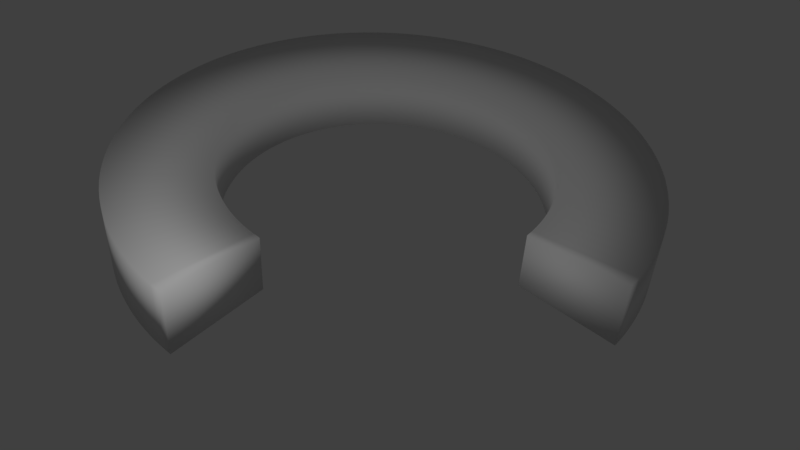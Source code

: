 # Source: Blokada.blend  (saved by Blender 2.79.0; exported with 4.5.12 LTS)
import bpy
from mathutils import Matrix  # noqa: F401  (used for matrix-valued properties, if any)

bpy.ops.wm.read_factory_settings(use_empty=True)
scene = bpy.context.scene
scene.name = 'Scene'

# ---- collections
col_collection_1 = bpy.data.collections.new('Collection 1'); scene.collection.children.link(col_collection_1)

# ---- materials (node trees are filled in below, after node groups)
mat_material_001 = bpy.data.materials.new('Material.001')
mat_material_001.alpha_threshold = 0.0
mat_material_001.roughness = 0.5

# ---- material node trees
mat_material_001.use_nodes = True; mat_material_001.node_tree.nodes.clear()
_N = mat_material_001.node_tree.nodes; _L = mat_material_001.node_tree.links
n0 = _N.new('ShaderNodeOutputMaterial'); n0.name = 'Material Output'; n0.location = (300, 300)
n1 = _N.new('ShaderNodeBsdfDiffuse'); n1.name = 'Diffuse BSDF'; n1.location = (10, 300)
_L.new(n1.outputs[0], n0.inputs[0])
n0.is_active_output = True

# ---- world
world_world = bpy.data.worlds.new('World'); scene.world = world_world
world_world.color = (0.05088, 0.05088, 0.05088)
world_world.use_sun_shadow = False
world_world.sun_shadow_jitter_overblur = 0.0
world_world.cycles.sampling_method = 'MANUAL'

# ---- cameras
cam_camera = bpy.data.cameras.new('Camera')
cam_camera.clip_end = 100.0
cam_camera.lens = 35.0
cam_camera.sensor_width = 32.0
cam_camera.sensor_height = 18.0
cam_camera.ortho_scale = 7.314
cam_camera.dof.focus_distance = 0.0

# ---- lights
light_lamp = bpy.data.lights.new('Lamp', 'POINT')
light_lamp.transmission_factor = 0.0
light_lamp.cutoff_distance = 30.0
light_lamp.energy = 100.0
light_lamp.shadow_buffer_clip_start = 1.001
light_lamp.shadow_soft_size = 0.1
light_lamp.shadow_maximum_resolution = 0.006
light_lamp.use_absolute_resolution = True

# ---- meshes
me_circle = bpy.data.meshes.new('Circle')
me_circle.from_pydata([(-0.2384, 1.61, 0.1588), (-0.1598, 1.62, 0.1588), (-0.0807, 1.626, 0.1588), (-0.5455, 1.533, 0.1588), (-0.4703, 1.558, 0.1588), (-0.3939, 1.579, 0.1588), (-0.8317, 1.398, 0.1588), (-0.7627, 1.437, 0.1588), (-0.6919, 1.473, 0.1588), (-1.086, 1.21, 0.1588), (-1.026, 1.261, 0.1588), (-0.9635, 1.31, 0.1588), (-1.299, 0.9749, 0.1588), (-1.25, 1.037, 0.1588), (-1.198, 1.097, 0.1588), (-1.461, 0.7034, 0.1588), (-1.426, 0.7742, 0.1588), (-1.387, 0.8432, 0.1588), (-1.568, 0.4053, 0.1588), (-1.547, 0.4817, 0.1588), (-1.522, 0.557, 0.1588), (-1.614, 0.09216, 0.1588), (-1.609, 0.1712, 0.1588), (-1.599, 0.2499, 0.1588), (-1.599, -0.224, 0.1588), (-1.609, -0.1454, 0.1588), (-1.614, -0.06633, 0.1588), (-1.522, -0.5311, 0.1588), (-1.547, -0.4559, 0.1588), (-1.568, -0.3795, 0.1588), (-1.387, -0.8173, 0.1588), (-1.426, -0.7484, 0.1588), (-1.461, -0.6776, 0.1588), (-1.198, -1.072, 0.1588), (-1.25, -1.012, 0.1588), (-1.299, -0.9491, 0.1588), (-0.9635, -1.284, 0.1588), (-1.026, -1.235, 0.1588), (-1.086, -1.184, 0.1588), (-0.6919, -1.447, 0.1588), (-0.7627, -1.411, 0.1588), (-0.8317, -1.372, 0.1588), (-0.3939, -1.554, 0.1588), (-0.4703, -1.533, 0.1588), (-0.5455, -1.508, 0.1588), (-0.0807, -1.6, 0.1588), (-0.1598, -1.594, 0.1588), (-0.2384, -1.585, 0.1588), (0.2355, -1.585, 0.1588), (0.1568, -1.594, 0.1588), (0.07778, -1.6, 0.1588), (0.5426, -1.508, 0.1588), (0.4673, -1.533, 0.1588), (0.3909, -1.554, 0.1588), (0.8288, -1.372, 0.1588), (0.7598, -1.411, 0.1588), (0.689, -1.447, 0.1588), (1.083, -1.184, 0.1588), (1.023, -1.235, 0.1588), (0.9606, -1.284, 0.1588), (1.296, -0.9491, 0.1588), (1.247, -1.012, 0.1588), (1.195, -1.072, 0.1588), (1.458, -0.6776, 0.1588), (1.423, -0.7484, 0.1588), (1.384, -0.8173, 0.1588), (1.565, -0.3795, 0.1588), (1.544, -0.4559, 0.1588), (1.519, -0.5311, 0.1588), (1.612, -0.06632, 0.1588), (1.606, -0.1454, 0.1588), (1.596, -0.224, 0.1588), (-0.001462, 1.628, 0.1588), (-0.3165, 1.597, 0.1588), (-0.6195, 1.505, 0.1588), (-0.8987, 1.356, 0.1588), (-1.143, 1.155, 0.1588), (-1.344, 0.9101, 0.1588), (-1.493, 0.6309, 0.1588), (-1.585, 0.328, 0.1588), (-1.616, 0.01292, 0.1588), (-1.585, -0.3021, 0.1588), (-1.493, -0.6051, 0.1588), (-1.344, -0.8843, 0.1588), (-1.143, -1.129, 0.1588), (-0.8987, -1.33, 0.1588), (-0.6195, -1.479, 0.1588), (-0.3165, -1.571, 0.1588), (-0.001461, -1.602, 0.1588), (0.3136, -1.571, 0.1588), (0.6166, -1.479, 0.1588), (0.8958, -1.33, 0.1588), (1.14, -1.129, 0.1588), (1.341, -0.8843, 0.1588), (1.491, -0.6051, 0.1588), (1.582, -0.3021, 0.1588), (1.614, 0.01292, 0.1588), (-0.2384, 1.61, -0.4265), (-0.1598, 1.62, -0.4265), (-0.0807, 1.626, -0.4265), (-0.5455, 1.533, -0.4265), (-0.4703, 1.558, -0.4265), (-0.3939, 1.579, -0.4265), (-0.8317, 1.398, -0.4265), (-0.7627, 1.437, -0.4265), (-0.6919, 1.473, -0.4265), (-1.086, 1.21, -0.4265), (-1.026, 1.261, -0.4265), (-0.9635, 1.31, -0.4265), (-1.299, 0.9749, -0.4265), (-1.25, 1.037, -0.4265), (-1.198, 1.097, -0.4265), (-1.461, 0.7034, -0.4265), (-1.426, 0.7742, -0.4265), (-1.387, 0.8432, -0.4265), (-1.568, 0.4053, -0.4265), (-1.547, 0.4817, -0.4265), (-1.522, 0.557, -0.4265), (-1.614, 0.09216, -0.4265), (-1.609, 0.1712, -0.4265), (-1.599, 0.2499, -0.4265), (-1.599, -0.224, -0.4265), (-1.609, -0.1454, -0.4265), (-1.614, -0.06633, -0.4265), (-1.522, -0.5311, -0.4265), (-1.547, -0.4559, -0.4265), (-1.568, -0.3795, -0.4265), (-1.387, -0.8173, -0.4265), (-1.426, -0.7484, -0.4265), (-1.461, -0.6776, -0.4265), (-1.198, -1.072, -0.4265), (-1.25, -1.012, -0.4265), (-1.299, -0.9491, -0.4265), (-0.9635, -1.284, -0.4265), (-1.026, -1.235, -0.4265), (-1.086, -1.184, -0.4265), (-0.6919, -1.447, -0.4265), (-0.7627, -1.411, -0.4265), (-0.8317, -1.372, -0.4265), (-0.3939, -1.554, -0.4265), (-0.4703, -1.533, -0.4265), (-0.5455, -1.508, -0.4265), (-0.0807, -1.6, -0.4265), (-0.1598, -1.594, -0.4265), (-0.2384, -1.585, -0.4265), (0.2355, -1.585, -0.4265), (0.1568, -1.594, -0.4265), (0.07778, -1.6, -0.4265), (0.5426, -1.508, -0.4265), (0.4673, -1.533, -0.4265), (0.3909, -1.554, -0.4265), (0.8288, -1.372, -0.4265), (0.7598, -1.411, -0.4265), (0.689, -1.447, -0.4265), (1.083, -1.184, -0.4265), (1.023, -1.235, -0.4265), (0.9606, -1.284, -0.4265), (1.296, -0.9491, -0.4265), (1.247, -1.012, -0.4265), (1.195, -1.072, -0.4265), (1.458, -0.6776, -0.4265), (1.423, -0.7484, -0.4265), (1.384, -0.8173, -0.4265), (1.565, -0.3795, -0.4265), (1.544, -0.4559, -0.4265), (1.519, -0.5311, -0.4265), (1.612, -0.06632, -0.4265), (1.606, -0.1454, -0.4265), (1.596, -0.224, -0.4265), (-0.001462, 1.628, -0.4265), (-0.3165, 1.597, -0.4265), (-0.6195, 1.505, -0.4265), (-0.8987, 1.356, -0.4265), (-1.143, 1.155, -0.4265), (-1.344, 0.9101, -0.4265), (-1.493, 0.6309, -0.4265), (-1.585, 0.328, -0.4265), (-1.616, 0.01292, -0.4265), (-1.585, -0.3021, -0.4265), (-1.493, -0.6051, -0.4265), (-1.344, -0.8843, -0.4265), (-1.143, -1.129, -0.4265), (-0.8987, -1.33, -0.4265), (-0.6195, -1.479, -0.4265), (-0.3165, -1.571, -0.4265), (-0.001461, -1.602, -0.4265), (0.3136, -1.571, -0.4265), (0.6166, -1.479, -0.4265), (0.8958, -1.33, -0.4265), (1.14, -1.129, -0.4265), (1.341, -0.8843, -0.4265), (1.491, -0.6051, -0.4265), (1.582, -0.3021, -0.4265), (1.614, 0.01292, -0.4265), (-0.3866, 2.609, 0.2091), (-0.2587, 2.625, 0.2091), (-0.1303, 2.635, 0.2091), (-0.8857, 2.484, 0.2091), (-0.7634, 2.525, 0.2091), (-0.6392, 2.559, 0.2091), (-1.351, 2.264, 0.2091), (-1.239, 2.328, 0.2091), (-1.124, 2.386, 0.2091), (-1.764, 1.958, 0.2091), (-1.667, 2.042, 0.2091), (-1.565, 2.121, 0.2091), (-2.11, 1.576, 0.2091), (-2.03, 1.678, 0.2091), (-1.946, 1.776, 0.2091), (-2.374, 1.135, 0.2091), (-2.316, 1.25, 0.2091), (-2.253, 1.362, 0.2091), (-2.548, 0.6507, 0.2091), (-2.513, 0.7748, 0.2091), (-2.473, 0.8972, 0.2091), (-2.623, 0.1417, 0.2091), (-2.614, 0.2702, 0.2091), (-2.598, 0.3981, 0.2091), (-2.598, -0.3722, 0.2091), (-2.614, -0.2444, 0.2091), (-2.623, -0.1159, 0.2091), (-2.473, -0.8713, 0.2091), (-2.513, -0.749, 0.2091), (-2.548, -0.6249, 0.2091), (-2.253, -1.336, 0.2091), (-2.316, -1.224, 0.2091), (-2.374, -1.109, 0.2091), (-1.946, -1.75, 0.2091), (-2.03, -1.652, 0.2091), (-2.11, -1.551, 0.2091), (-1.565, -2.095, 0.2091), (-1.667, -2.016, 0.2091), (-1.764, -1.932, 0.2091), (-1.124, -2.36, 0.2091), (-1.239, -2.302, 0.2091), (-1.351, -2.238, 0.2091), (-0.6392, -2.533, 0.2091), (-0.7634, -2.499, 0.2091), (-0.8857, -2.458, 0.2091), (-0.1303, -2.609, 0.2091), (-0.2587, -2.599, 0.2091), (-0.3866, -2.583, 0.2091), (0.3837, -2.583, 0.2091), (0.2558, -2.599, 0.2091), (0.1273, -2.609, 0.2091), (0.8828, -2.458, 0.2091), (0.7605, -2.499, 0.2091), (0.6363, -2.533, 0.2091), (1.348, -2.238, 0.2091), (1.236, -2.302, 0.2091), (1.121, -2.36, 0.2091), (1.761, -1.932, 0.2091), (1.664, -2.016, 0.2091), (1.562, -2.095, 0.2091), (2.107, -1.551, 0.2091), (2.028, -1.652, 0.2091), (1.943, -1.75, 0.2091), (2.371, -1.109, 0.2091), (2.313, -1.224, 0.2091), (2.25, -1.336, 0.2091), (2.545, -0.6248, 0.2091), (2.51, -0.749, 0.2091), (2.47, -0.8713, 0.2091), (2.62, -0.1159, 0.2091), (2.611, -0.2444, 0.2091), (2.595, -0.3722, 0.2091), (-0.001462, 2.638, 0.2091), (-0.5135, 2.587, 0.2091), (-1.006, 2.438, 0.2091), (-1.46, 2.195, 0.2091), (-1.857, 1.869, 0.2091), (-2.184, 1.471, 0.2091), (-2.426, 1.017, 0.2091), (-2.576, 0.525, 0.2091), (-2.626, 0.01292, 0.2091), (-2.576, -0.4992, 0.2091), (-2.426, -0.9915, 0.2091), (-2.184, -1.445, 0.2091), (-1.857, -1.843, 0.2091), (-1.46, -2.17, 0.2091), (-1.006, -2.412, 0.2091), (-0.5135, -2.561, 0.2091), (-0.00146, -2.612, 0.2091), (0.5106, -2.561, 0.2091), (1.003, -2.412, 0.2091), (1.457, -2.17, 0.2091), (1.855, -1.843, 0.2091), (2.181, -1.445, 0.2091), (2.424, -0.9915, 0.2091), (2.573, -0.4992, 0.2091), (2.623, 0.01292, 0.2091), (-0.3866, 2.609, -0.4768), (-0.2587, 2.625, -0.4768), (-0.1303, 2.635, -0.4768), (-0.8857, 2.484, -0.4768), (-0.7634, 2.525, -0.4768), (-0.6392, 2.559, -0.4768), (-1.351, 2.264, -0.4768), (-1.239, 2.328, -0.4768), (-1.124, 2.386, -0.4768), (-1.764, 1.958, -0.4768), (-1.667, 2.042, -0.4768), (-1.565, 2.121, -0.4768), (-2.11, 1.576, -0.4768), (-2.03, 1.678, -0.4768), (-1.946, 1.776, -0.4768), (-2.374, 1.135, -0.4768), (-2.316, 1.25, -0.4768), (-2.253, 1.362, -0.4768), (-2.548, 0.6507, -0.4768), (-2.513, 0.7748, -0.4768), (-2.473, 0.8972, -0.4768), (-2.623, 0.1417, -0.4768), (-2.614, 0.2702, -0.4768), (-2.598, 0.3981, -0.4768), (-2.598, -0.3722, -0.4768), (-2.614, -0.2444, -0.4768), (-2.623, -0.1159, -0.4768), (-2.473, -0.8713, -0.4768), (-2.513, -0.749, -0.4768), (-2.548, -0.6249, -0.4768), (-2.253, -1.336, -0.4768), (-2.316, -1.224, -0.4768), (-2.374, -1.109, -0.4768), (-1.946, -1.75, -0.4768), (-2.03, -1.652, -0.4768), (-2.11, -1.551, -0.4768), (-1.565, -2.095, -0.4768), (-1.667, -2.016, -0.4768), (-1.764, -1.932, -0.4768), (-1.124, -2.36, -0.4768), (-1.239, -2.302, -0.4768), (-1.351, -2.238, -0.4768), (-0.6392, -2.533, -0.4768), (-0.7634, -2.499, -0.4768), (-0.8857, -2.458, -0.4768), (-0.1303, -2.609, -0.4768), (-0.2587, -2.599, -0.4768), (-0.3866, -2.583, -0.4768), (0.3837, -2.583, -0.4768), (0.2558, -2.599, -0.4768), (0.1273, -2.609, -0.4768), (0.8828, -2.458, -0.4768), (0.7605, -2.499, -0.4768), (0.6363, -2.533, -0.4768), (1.348, -2.238, -0.4768), (1.236, -2.302, -0.4768), (1.121, -2.36, -0.4768), (1.761, -1.932, -0.4768), (1.664, -2.016, -0.4768), (1.562, -2.095, -0.4768), (2.107, -1.551, -0.4768), (2.028, -1.652, -0.4768), (1.943, -1.75, -0.4768), (2.371, -1.109, -0.4768), (2.313, -1.224, -0.4768), (2.25, -1.336, -0.4768), (2.545, -0.6248, -0.4768), (2.51, -0.749, -0.4768), (2.47, -0.8713, -0.4768), (2.62, -0.1159, -0.4768), (2.611, -0.2444, -0.4768), (2.595, -0.3722, -0.4768), (-0.001462, 2.638, -0.4768), (-0.5135, 2.587, -0.4768), (-1.006, 2.438, -0.4768), (-1.46, 2.195, -0.4768), (-1.857, 1.869, -0.4768), (-2.184, 1.471, -0.4768), (-2.426, 1.017, -0.4768), (-2.576, 0.525, -0.4768), (-2.626, 0.01292, -0.4768), (-2.576, -0.4992, -0.4768), (-2.426, -0.9915, -0.4768), (-2.184, -1.445, -0.4768), (-1.857, -1.843, -0.4768), (-1.46, -2.17, -0.4768), (-1.006, -2.412, -0.4768), (-0.5135, -2.561, -0.4768), (-0.00146, -2.612, -0.4768), (0.5106, -2.561, -0.4768), (1.003, -2.412, -0.4768), (1.457, -2.17, -0.4768), (1.855, -1.843, -0.4768), (2.181, -1.445, -0.4768), (2.424, -0.9915, -0.4768), (2.573, -0.4992, -0.4768), (2.623, 0.01292, -0.4768)], [], [(96, 193, 166, 69), (30, 127, 128, 31), (69, 166, 167, 70), (31, 128, 129, 32), (70, 167, 168, 71), (32, 129, 179, 82), (71, 168, 192, 95), (84, 181, 130, 33), (33, 130, 131, 34), (34, 131, 132, 35), (35, 132, 180, 83), (85, 182, 133, 36), (36, 133, 134, 37), (37, 134, 135, 38), (38, 135, 181, 84), (73, 170, 97, 0), (86, 183, 136, 39), (0, 97, 98, 1), (39, 136, 137, 40), (1, 98, 99, 2), (40, 137, 138, 41), (2, 99, 169, 72), (41, 138, 182, 85), (74, 171, 100, 3), (87, 184, 139, 42), (3, 100, 101, 4), (42, 139, 140, 43), (4, 101, 102, 5), (43, 140, 141, 44), (5, 102, 170, 73), (44, 141, 183, 86), (75, 172, 103, 6), (88, 185, 142, 45), (6, 103, 104, 7), (45, 142, 143, 46), (7, 104, 105, 8), (46, 143, 144, 47), (8, 105, 171, 74), (47, 144, 184, 87), (76, 173, 106, 9), (89, 186, 145, 48), (9, 106, 107, 10), (48, 145, 146, 49), (10, 107, 108, 11), (49, 146, 147, 50), (11, 108, 172, 75), (50, 147, 185, 88), (77, 174, 109, 12), (90, 187, 148, 51), (12, 109, 110, 13), (51, 148, 149, 52), (13, 110, 111, 14), (52, 149, 150, 53), (14, 111, 173, 76), (53, 150, 186, 89), (78, 175, 112, 15), (91, 188, 151, 54), (15, 112, 113, 16), (54, 151, 152, 55), (16, 113, 114, 17), (55, 152, 153, 56), (17, 114, 174, 77), (56, 153, 187, 90), (79, 176, 115, 18), (92, 189, 154, 57), (18, 115, 116, 19), (57, 154, 155, 58), (19, 116, 117, 20), (58, 155, 156, 59), (20, 117, 175, 78), (59, 156, 188, 91), (80, 177, 118, 21), (93, 190, 157, 60), (21, 118, 119, 22), (60, 157, 158, 61), (22, 119, 120, 23), (61, 158, 159, 62), (23, 120, 176, 79), (62, 159, 189, 92), (81, 178, 121, 24), (94, 191, 160, 63), (24, 121, 122, 25), (63, 160, 161, 64), (25, 122, 123, 26), (64, 161, 162, 65), (26, 123, 177, 80), (65, 162, 190, 93), (82, 179, 124, 27), (95, 192, 163, 66), (27, 124, 125, 28), (66, 163, 164, 67), (28, 125, 126, 29), (67, 164, 165, 68), (29, 126, 178, 81), (68, 165, 191, 94), (83, 180, 127, 30), (290, 263, 360, 387), (224, 225, 322, 321), (263, 264, 361, 360), (225, 226, 323, 322), (264, 265, 362, 361), (226, 276, 373, 323), (265, 289, 386, 362), (278, 227, 324, 375), (227, 228, 325, 324), (228, 229, 326, 325), (229, 277, 374, 326), (279, 230, 327, 376), (230, 231, 328, 327), (231, 232, 329, 328), (232, 278, 375, 329), (267, 194, 291, 364), (280, 233, 330, 377), (194, 195, 292, 291), (233, 234, 331, 330), (195, 196, 293, 292), (234, 235, 332, 331), (196, 266, 363, 293), (235, 279, 376, 332), (268, 197, 294, 365), (281, 236, 333, 378), (197, 198, 295, 294), (236, 237, 334, 333), (198, 199, 296, 295), (237, 238, 335, 334), (199, 267, 364, 296), (238, 280, 377, 335), (269, 200, 297, 366), (282, 239, 336, 379), (200, 201, 298, 297), (239, 240, 337, 336), (201, 202, 299, 298), (240, 241, 338, 337), (202, 268, 365, 299), (241, 281, 378, 338), (270, 203, 300, 367), (283, 242, 339, 380), (203, 204, 301, 300), (242, 243, 340, 339), (204, 205, 302, 301), (243, 244, 341, 340), (205, 269, 366, 302), (244, 282, 379, 341), (271, 206, 303, 368), (284, 245, 342, 381), (206, 207, 304, 303), (245, 246, 343, 342), (207, 208, 305, 304), (246, 247, 344, 343), (208, 270, 367, 305), (247, 283, 380, 344), (272, 209, 306, 369), (285, 248, 345, 382), (209, 210, 307, 306), (248, 249, 346, 345), (210, 211, 308, 307), (249, 250, 347, 346), (211, 271, 368, 308), (250, 284, 381, 347), (273, 212, 309, 370), (286, 251, 348, 383), (212, 213, 310, 309), (251, 252, 349, 348), (213, 214, 311, 310), (252, 253, 350, 349), (214, 272, 369, 311), (253, 285, 382, 350), (274, 215, 312, 371), (287, 254, 351, 384), (215, 216, 313, 312), (254, 255, 352, 351), (216, 217, 314, 313), (255, 256, 353, 352), (217, 273, 370, 314), (256, 286, 383, 353), (275, 218, 315, 372), (288, 257, 354, 385), (218, 219, 316, 315), (257, 258, 355, 354), (219, 220, 317, 316), (258, 259, 356, 355), (220, 274, 371, 317), (259, 287, 384, 356), (276, 221, 318, 373), (289, 260, 357, 386), (221, 222, 319, 318), (260, 261, 358, 357), (222, 223, 320, 319), (261, 262, 359, 358), (223, 275, 372, 320), (262, 288, 385, 359), (277, 224, 321, 374), (160, 191, 385, 354), (74, 3, 197, 268), (161, 160, 354, 355), (3, 4, 198, 197), (162, 161, 355, 356), (4, 5, 199, 198), (190, 162, 356, 384), (5, 73, 267, 199), (163, 192, 386, 357), (75, 6, 200, 269), (164, 163, 357, 358), (6, 7, 201, 200), (165, 164, 358, 359), (7, 8, 202, 201), (191, 165, 359, 385), (8, 74, 268, 202), (166, 193, 387, 360), (76, 9, 203, 270), (167, 166, 360, 361), (9, 10, 204, 203), (168, 167, 361, 362), (10, 11, 205, 204), (192, 168, 362, 386), (11, 75, 269, 205), (77, 12, 206, 271), (12, 13, 207, 206), (13, 14, 208, 207), (14, 76, 270, 208), (78, 15, 209, 272), (15, 16, 210, 209), (16, 17, 211, 210), (17, 77, 271, 211), (97, 170, 364, 291), (79, 18, 212, 273), (98, 97, 291, 292), (18, 19, 213, 212), (99, 98, 292, 293), (19, 20, 214, 213), (169, 99, 293, 363), (20, 78, 272, 214), (100, 171, 365, 294), (80, 21, 215, 274), (101, 100, 294, 295), (21, 22, 216, 215), (102, 101, 295, 296), (22, 23, 217, 216), (170, 102, 296, 364), (23, 79, 273, 217), (103, 172, 366, 297), (81, 24, 218, 275), (104, 103, 297, 298), (24, 25, 219, 218), (105, 104, 298, 299), (25, 26, 220, 219), (171, 105, 299, 365), (26, 80, 274, 220), (106, 173, 367, 300), (82, 27, 221, 276), (107, 106, 300, 301), (27, 28, 222, 221), (108, 107, 301, 302), (28, 29, 223, 222), (172, 108, 302, 366), (29, 81, 275, 223), (109, 174, 368, 303), (83, 30, 224, 277), (110, 109, 303, 304), (30, 31, 225, 224), (111, 110, 304, 305), (31, 32, 226, 225), (173, 111, 305, 367), (32, 82, 276, 226), (112, 175, 369, 306), (84, 33, 227, 278), (113, 112, 306, 307), (33, 34, 228, 227), (114, 113, 307, 308), (34, 35, 229, 228), (174, 114, 308, 368), (35, 83, 277, 229), (115, 176, 370, 309), (85, 36, 230, 279), (116, 115, 309, 310), (36, 37, 231, 230), (117, 116, 310, 311), (37, 38, 232, 231), (175, 117, 311, 369), (38, 84, 278, 232), (118, 177, 371, 312), (86, 39, 233, 280), (119, 118, 312, 313), (39, 40, 234, 233), (120, 119, 313, 314), (40, 41, 235, 234), (176, 120, 314, 370), (41, 85, 279, 235), (121, 178, 372, 315), (87, 42, 236, 281), (122, 121, 315, 316), (42, 43, 237, 236), (123, 122, 316, 317), (43, 44, 238, 237), (177, 123, 317, 371), (44, 86, 280, 238), (124, 179, 373, 318), (88, 45, 239, 282), (125, 124, 318, 319), (45, 46, 240, 239), (126, 125, 319, 320), (46, 47, 241, 240), (178, 126, 320, 372), (47, 87, 281, 241), (127, 180, 374, 321), (89, 48, 242, 283), (128, 127, 321, 322), (48, 49, 243, 242), (129, 128, 322, 323), (49, 50, 244, 243), (179, 129, 323, 373), (50, 88, 282, 244), (130, 181, 375, 324), (90, 51, 245, 284), (131, 130, 324, 325), (51, 52, 246, 245), (132, 131, 325, 326), (52, 53, 247, 246), (180, 132, 326, 374), (53, 89, 283, 247), (133, 182, 376, 327), (91, 54, 248, 285), (134, 133, 327, 328), (54, 55, 249, 248), (135, 134, 328, 329), (55, 56, 250, 249), (181, 135, 329, 375), (56, 90, 284, 250), (136, 183, 377, 330), (92, 57, 251, 286), (137, 136, 330, 331), (57, 58, 252, 251), (138, 137, 331, 332), (58, 59, 253, 252), (182, 138, 332, 376), (59, 91, 285, 253), (139, 184, 378, 333), (93, 60, 254, 287), (140, 139, 333, 334), (60, 61, 255, 254), (141, 140, 334, 335), (61, 62, 256, 255), (183, 141, 335, 377), (62, 92, 286, 256), (142, 185, 379, 336), (94, 63, 257, 288), (143, 142, 336, 337), (63, 64, 258, 257), (144, 143, 337, 338), (64, 65, 259, 258), (184, 144, 338, 378), (65, 93, 287, 259), (145, 186, 380, 339), (95, 66, 260, 289), (146, 145, 339, 340), (66, 67, 261, 260), (147, 146, 340, 341), (67, 68, 262, 261), (185, 147, 341, 379), (68, 94, 288, 262), (148, 187, 381, 342), (96, 69, 263, 290), (149, 148, 342, 343), (69, 70, 264, 263), (150, 149, 343, 344), (70, 71, 265, 264), (186, 150, 344, 380), (71, 95, 289, 265), (151, 188, 382, 345), (152, 151, 345, 346), (153, 152, 346, 347), (187, 153, 347, 381), (154, 189, 383, 348), (155, 154, 348, 349), (156, 155, 349, 350), (188, 156, 350, 382), (157, 190, 384, 351), (73, 0, 194, 267), (158, 157, 351, 352), (0, 1, 195, 194), (159, 158, 352, 353), (1, 2, 196, 195), (189, 159, 353, 383), (2, 72, 266, 196), (169, 363, 266, 72), (96, 290, 387, 193)])
me_circle.polygons.foreach_set('use_smooth', [True] * 386)
me_circle.materials.append(mat_material_001)
me_circle.use_remesh_preserve_volume = False
me_circle.use_remesh_preserve_attributes = False
me_circle.use_mirror_vertex_groups = False
me_circle.update()

# ---- objects
ob_circle = bpy.data.objects.new('Circle', me_circle)
ob_lamp = bpy.data.objects.new('Lamp', light_lamp)
ob_camera = bpy.data.objects.new('Camera', cam_camera)

# ---- transforms, parenting, visibility, modifiers, constraints
ob_circle.location = (0.0, 0.0, 0.0)
ob_circle.lineart.crease_threshold = 0.0
ob_lamp.location = (3.309, 1.005, 2.534)
ob_lamp.rotation_euler = (0.6503, 0.05522, 1.866)
ob_lamp.lock_rotations_4d = False
ob_lamp.empty_display_type = 'ARROWS'
ob_lamp.color = (0.0, 0.0, 0.0, 0.0)
ob_lamp.lineart.crease_threshold = 0.0
ob_camera.location = (5.296, 4.476, 4.849)
ob_camera.rotation_euler = (0.9025, -0.0469, 2.285)
ob_camera.lock_rotations_4d = False
ob_camera.empty_display_type = 'ARROWS'
ob_camera.color = (0.0, 0.0, 0.0, 0.0)
ob_camera.display_type = 'WIRE'
ob_camera.lineart.crease_threshold = 0.0

# ---- collection membership
col_collection_1.objects.link(ob_circle)
col_collection_1.objects.link(ob_lamp)
col_collection_1.objects.link(ob_camera)

# ---- scene / render settings (as saved in the file)
scene.camera = ob_camera
scene.frame_start = 1; scene.frame_end = 250; scene.frame_set(1)
scene.render.engine = 'CYCLES'
scene.render.resolution_percentage = 50
scene.render.dither_intensity = 0.0
scene.cycles.use_denoising = False
scene.cycles.samples = 128
scene.cycles.sampling_pattern = 'TABULATED_SOBOL'
scene.cycles.use_adaptive_sampling = False
scene.cycles.use_light_tree = False
scene.cycles.blur_glossy = 0.0
scene.cycles.sample_clamp_indirect = 0.0
scene.view_settings.view_transform = 'Standard'
bpy.context.view_layer.update()

